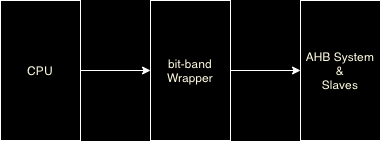

The diagram above was exported from draw.io. Its source (the exported page's mxGraphModel, read from the mxfile embedded in the PNG):
<mxGraphModel dx="582" dy="565" grid="1" gridSize="10" guides="1" tooltips="1" connect="1" arrows="1" fold="1" page="1" pageScale="1" pageWidth="827" pageHeight="1169" background="#000000" math="0" shadow="0">
  <root>
    <mxCell id="0" />
    <mxCell id="1" parent="0" />
    <mxCell id="MWNWBhYWtzr8clz-ROam-4" value="" style="edgeStyle=orthogonalEdgeStyle;curved=0;rounded=1;sketch=0;orthogonalLoop=1;jettySize=auto;html=1;fontColor=#FEFAE0;strokeColor=#FFFFFF;fillColor=#BC6C25;" edge="1" parent="1" source="MWNWBhYWtzr8clz-ROam-1" target="MWNWBhYWtzr8clz-ROam-2">
      <mxGeometry relative="1" as="geometry" />
    </mxCell>
    <mxCell id="MWNWBhYWtzr8clz-ROam-1" value="CPU" style="rounded=0;whiteSpace=wrap;html=1;sketch=0;fontColor=#FEFAE0;strokeColor=#FFFFFF;fillColor=none;" vertex="1" parent="1">
      <mxGeometry x="100" y="200" width="80" height="140" as="geometry" />
    </mxCell>
    <mxCell id="MWNWBhYWtzr8clz-ROam-5" value="" style="edgeStyle=orthogonalEdgeStyle;curved=0;rounded=1;sketch=0;orthogonalLoop=1;jettySize=auto;html=1;fontColor=#FEFAE0;strokeColor=#FFFFFF;fillColor=#BC6C25;" edge="1" parent="1" source="MWNWBhYWtzr8clz-ROam-2" target="MWNWBhYWtzr8clz-ROam-3">
      <mxGeometry relative="1" as="geometry" />
    </mxCell>
    <mxCell id="MWNWBhYWtzr8clz-ROam-2" value="bit-band&lt;br&gt;Wrapper" style="rounded=0;whiteSpace=wrap;html=1;sketch=0;fontColor=#FEFAE0;strokeColor=#FFFFFF;fillColor=none;" vertex="1" parent="1">
      <mxGeometry x="250" y="200" width="80" height="140" as="geometry" />
    </mxCell>
    <mxCell id="MWNWBhYWtzr8clz-ROam-3" value="AHB&amp;nbsp;System&lt;br&gt;&amp;amp;&lt;br&gt;Slaves" style="rounded=0;whiteSpace=wrap;html=1;sketch=0;fontColor=#FEFAE0;strokeColor=#FFFFFF;fillColor=none;" vertex="1" parent="1">
      <mxGeometry x="400" y="200" width="80" height="140" as="geometry" />
    </mxCell>
  </root>
</mxGraphModel>